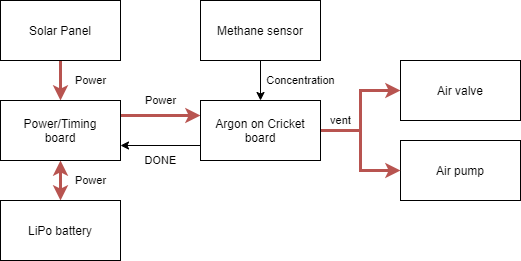

The diagram above was exported from draw.io. Its source (the exported page's mxGraphModel, read from the mxfile embedded in the PNG):
<mxGraphModel dx="677" dy="391" grid="1" gridSize="10" guides="1" tooltips="1" connect="1" arrows="1" fold="1" page="1" pageScale="1" pageWidth="827" pageHeight="1169" math="0" shadow="0">
  <root>
    <mxCell id="0" />
    <mxCell id="1" parent="0" />
    <mxCell id="8gmxLCcwySgyzRjSJGbf-4" style="edgeStyle=orthogonalEdgeStyle;rounded=0;orthogonalLoop=1;jettySize=auto;html=1;entryX=0.5;entryY=0;entryDx=0;entryDy=0;strokeWidth=3;fillColor=#f8cecc;strokeColor=#b85450;" edge="1" parent="1" source="8gmxLCcwySgyzRjSJGbf-1" target="8gmxLCcwySgyzRjSJGbf-3">
      <mxGeometry relative="1" as="geometry" />
    </mxCell>
    <mxCell id="8gmxLCcwySgyzRjSJGbf-6" value="Power" style="edgeLabel;html=1;align=center;verticalAlign=middle;resizable=0;points=[];" vertex="1" connectable="0" parent="8gmxLCcwySgyzRjSJGbf-4">
      <mxGeometry x="0.2058" relative="1" as="geometry">
        <mxPoint x="30" y="-4.1899999999999995" as="offset" />
      </mxGeometry>
    </mxCell>
    <mxCell id="8gmxLCcwySgyzRjSJGbf-1" value="Solar Panel" style="rounded=0;whiteSpace=wrap;html=1;" vertex="1" parent="1">
      <mxGeometry x="160" y="140" width="120" height="60" as="geometry" />
    </mxCell>
    <mxCell id="8gmxLCcwySgyzRjSJGbf-5" style="edgeStyle=orthogonalEdgeStyle;rounded=0;orthogonalLoop=1;jettySize=auto;html=1;entryX=0.5;entryY=1;entryDx=0;entryDy=0;strokeWidth=3;fillColor=#f8cecc;strokeColor=#b85450;startArrow=classic;startFill=1;" edge="1" parent="1" source="8gmxLCcwySgyzRjSJGbf-2" target="8gmxLCcwySgyzRjSJGbf-3">
      <mxGeometry relative="1" as="geometry" />
    </mxCell>
    <mxCell id="8gmxLCcwySgyzRjSJGbf-7" value="Power" style="edgeLabel;html=1;align=center;verticalAlign=middle;resizable=0;points=[];" vertex="1" connectable="0" parent="8gmxLCcwySgyzRjSJGbf-5">
      <mxGeometry x="-0.2756" relative="1" as="geometry">
        <mxPoint x="30" y="-5.58" as="offset" />
      </mxGeometry>
    </mxCell>
    <mxCell id="8gmxLCcwySgyzRjSJGbf-2" value="LiPo battery" style="rounded=0;whiteSpace=wrap;html=1;" vertex="1" parent="1">
      <mxGeometry x="160" y="340" width="120" height="60" as="geometry" />
    </mxCell>
    <mxCell id="8gmxLCcwySgyzRjSJGbf-9" style="edgeStyle=orthogonalEdgeStyle;rounded=0;orthogonalLoop=1;jettySize=auto;html=1;exitX=1;exitY=0.25;exitDx=0;exitDy=0;entryX=0;entryY=0.25;entryDx=0;entryDy=0;startArrow=none;startFill=0;strokeWidth=3;fillColor=#f8cecc;strokeColor=#b85450;" edge="1" parent="1" source="8gmxLCcwySgyzRjSJGbf-3" target="8gmxLCcwySgyzRjSJGbf-8">
      <mxGeometry relative="1" as="geometry" />
    </mxCell>
    <mxCell id="8gmxLCcwySgyzRjSJGbf-10" value="Power" style="edgeLabel;html=1;align=center;verticalAlign=middle;resizable=0;points=[];" vertex="1" connectable="0" parent="8gmxLCcwySgyzRjSJGbf-9">
      <mxGeometry x="0.2893" relative="1" as="geometry">
        <mxPoint x="-11.43" y="-15" as="offset" />
      </mxGeometry>
    </mxCell>
    <mxCell id="8gmxLCcwySgyzRjSJGbf-3" value="Power/Timing&lt;br&gt;board" style="rounded=0;whiteSpace=wrap;html=1;" vertex="1" parent="1">
      <mxGeometry x="160" y="240" width="120" height="60" as="geometry" />
    </mxCell>
    <mxCell id="8gmxLCcwySgyzRjSJGbf-11" style="edgeStyle=orthogonalEdgeStyle;rounded=0;orthogonalLoop=1;jettySize=auto;html=1;exitX=0;exitY=0.75;exitDx=0;exitDy=0;entryX=1;entryY=0.75;entryDx=0;entryDy=0;startArrow=none;startFill=0;strokeWidth=1;" edge="1" parent="1" source="8gmxLCcwySgyzRjSJGbf-8" target="8gmxLCcwySgyzRjSJGbf-3">
      <mxGeometry relative="1" as="geometry" />
    </mxCell>
    <mxCell id="8gmxLCcwySgyzRjSJGbf-12" value="DONE" style="edgeLabel;html=1;align=center;verticalAlign=middle;resizable=0;points=[];" vertex="1" connectable="0" parent="8gmxLCcwySgyzRjSJGbf-11">
      <mxGeometry x="-0.2298" relative="1" as="geometry">
        <mxPoint x="-9.05" y="15" as="offset" />
      </mxGeometry>
    </mxCell>
    <mxCell id="8gmxLCcwySgyzRjSJGbf-18" style="edgeStyle=orthogonalEdgeStyle;rounded=0;orthogonalLoop=1;jettySize=auto;html=1;entryX=0;entryY=0.5;entryDx=0;entryDy=0;startArrow=none;startFill=0;strokeWidth=3;fillColor=#f8cecc;strokeColor=#b85450;" edge="1" parent="1" source="8gmxLCcwySgyzRjSJGbf-8" target="8gmxLCcwySgyzRjSJGbf-17">
      <mxGeometry relative="1" as="geometry" />
    </mxCell>
    <mxCell id="8gmxLCcwySgyzRjSJGbf-20" value="vent" style="edgeLabel;html=1;align=center;verticalAlign=middle;resizable=0;points=[];" vertex="1" connectable="0" parent="8gmxLCcwySgyzRjSJGbf-18">
      <mxGeometry x="-0.6988" relative="1" as="geometry">
        <mxPoint x="1.9000000000000021" y="-10" as="offset" />
      </mxGeometry>
    </mxCell>
    <mxCell id="8gmxLCcwySgyzRjSJGbf-8" value="Argon on Cricket&lt;br&gt;board" style="rounded=0;whiteSpace=wrap;html=1;" vertex="1" parent="1">
      <mxGeometry x="360" y="240" width="120" height="60" as="geometry" />
    </mxCell>
    <mxCell id="8gmxLCcwySgyzRjSJGbf-14" style="edgeStyle=orthogonalEdgeStyle;rounded=0;orthogonalLoop=1;jettySize=auto;html=1;entryX=0.5;entryY=0;entryDx=0;entryDy=0;startArrow=none;startFill=0;strokeWidth=1;" edge="1" parent="1" source="8gmxLCcwySgyzRjSJGbf-13" target="8gmxLCcwySgyzRjSJGbf-8">
      <mxGeometry relative="1" as="geometry" />
    </mxCell>
    <mxCell id="8gmxLCcwySgyzRjSJGbf-15" value="Concentration" style="edgeLabel;html=1;align=center;verticalAlign=middle;resizable=0;points=[];" vertex="1" connectable="0" parent="8gmxLCcwySgyzRjSJGbf-14">
      <mxGeometry x="-0.2405" y="1" relative="1" as="geometry">
        <mxPoint x="39" y="4.76" as="offset" />
      </mxGeometry>
    </mxCell>
    <mxCell id="8gmxLCcwySgyzRjSJGbf-13" value="Methane sensor" style="rounded=0;whiteSpace=wrap;html=1;" vertex="1" parent="1">
      <mxGeometry x="360" y="140" width="120" height="60" as="geometry" />
    </mxCell>
    <mxCell id="8gmxLCcwySgyzRjSJGbf-16" value="Air pump" style="rounded=0;whiteSpace=wrap;html=1;" vertex="1" parent="1">
      <mxGeometry x="560" y="280" width="120" height="60" as="geometry" />
    </mxCell>
    <mxCell id="8gmxLCcwySgyzRjSJGbf-17" value="Air valve" style="rounded=0;whiteSpace=wrap;html=1;" vertex="1" parent="1">
      <mxGeometry x="560" y="200" width="120" height="60" as="geometry" />
    </mxCell>
    <mxCell id="8gmxLCcwySgyzRjSJGbf-21" value="" style="endArrow=classic;html=1;strokeWidth=3;entryX=0;entryY=0.5;entryDx=0;entryDy=0;rounded=0;fillColor=#f8cecc;strokeColor=#b85450;" edge="1" parent="1" target="8gmxLCcwySgyzRjSJGbf-16">
      <mxGeometry width="50" height="50" relative="1" as="geometry">
        <mxPoint x="520" y="270" as="sourcePoint" />
        <mxPoint x="530" y="330" as="targetPoint" />
        <Array as="points">
          <mxPoint x="520" y="310" />
        </Array>
      </mxGeometry>
    </mxCell>
  </root>
</mxGraphModel>